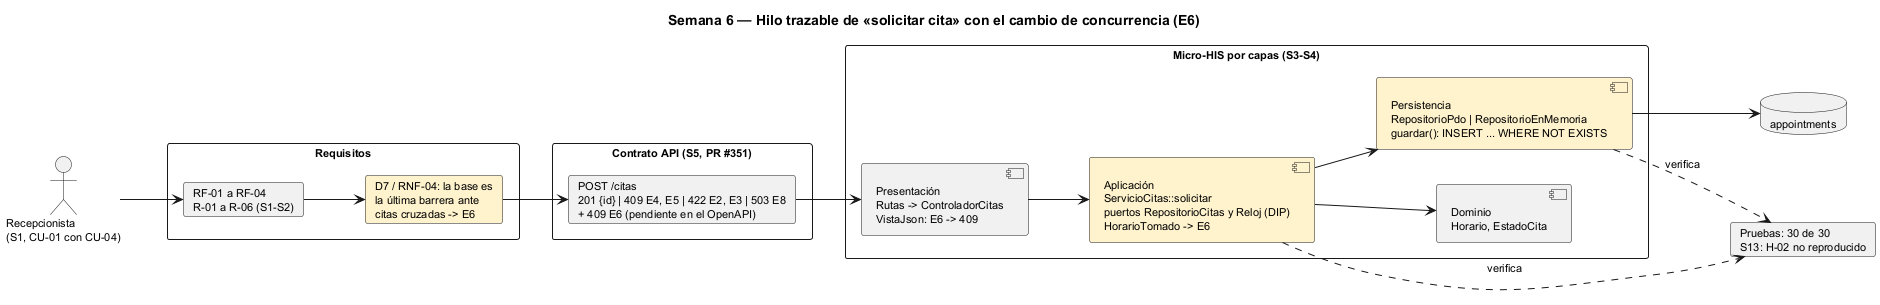

The diagram above was rendered by PlantUML. Its source (embedded in the PNG):
@startuml semana-06-trazabilidad
title Semana 6 — Hilo trazable de «solicitar cita» con el cambio de concurrencia (E6)
left to right direction
skinparam shadowing false
skinparam defaultFontSize 11
actor "Recepcionista\n(S1, CU-01 con CU-04)" as A
rectangle "Requisitos" {
  card "RF-01 a RF-04\nR-01 a R-06 (S1-S2)" as RF
  card "D7 / RNF-04: la base es\nla última barrera ante\ncitas cruzadas -> E6" as D7 #FFF3CD
}
rectangle "Contrato API (S5, PR #351)" {
  card "POST /citas\n201 {id} | 409 E4, E5 | 422 E2, E3 | 503 E8\n+ 409 E6 (pendiente en el OpenAPI)" as API
}
rectangle "Micro-HIS por capas (S3-S4)" {
  component "Presentación\nRutas -> ControladorCitas\nVistaJson: E6 -> 409" as P
  component "Aplicación\nServicioCitas::solicitar\npuertos RepositorioCitas y Reloj (DIP)\nHorarioTomado -> E6" as AP #FFF3CD
  component "Dominio\nHorario, EstadoCita" as D
  component "Persistencia\nRepositorioPdo | RepositorioEnMemoria\nguardar(): INSERT ... WHERE NOT EXISTS" as PE #FFF3CD
}
database "appointments" as DB
card "Pruebas: 30 de 30\nS13: H-02 no reproducido" as T
A --> RF
RF --> D7
D7 --> API
API --> P
P --> AP
AP --> D
AP --> PE
PE --> DB
AP ..> T : verifica
PE ..> T : verifica
@enduml